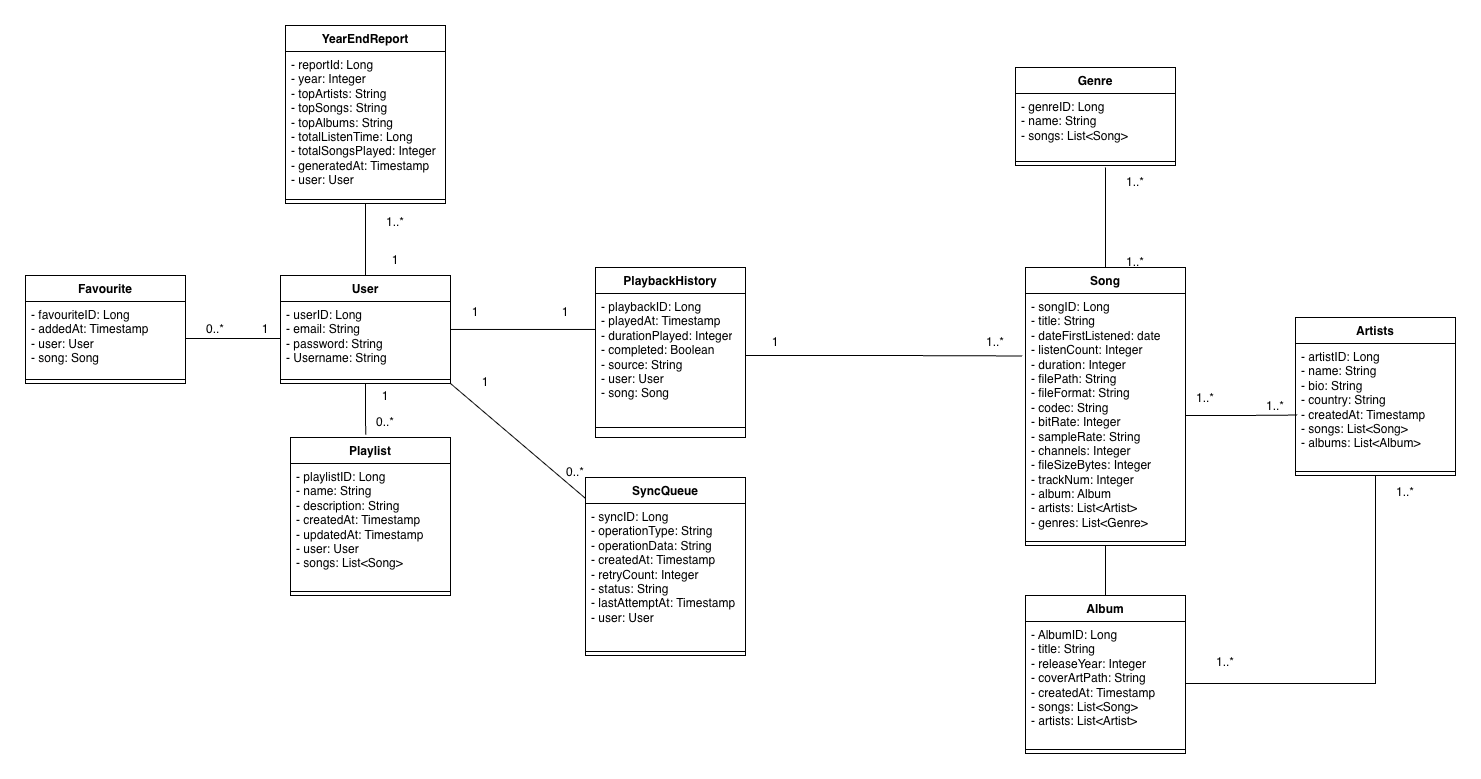

The diagram above was exported from draw.io. Its source (the exported page's mxGraphModel, read from the mxfile embedded in the PNG):
<mxGraphModel dx="2080" dy="824" grid="1" gridSize="10" guides="1" tooltips="1" connect="1" arrows="1" fold="1" page="1" pageScale="1" pageWidth="1920" pageHeight="1200" math="0" shadow="0">
  <root>
    <mxCell id="0" />
    <mxCell id="1" parent="0" />
    <mxCell id="XgUxdQo4kcdQHe150YxI-9" edge="1" parent="1" source="i58FGafzveu6zK2dC0wc-1" style="edgeStyle=orthogonalEdgeStyle;rounded=0;orthogonalLoop=1;jettySize=auto;html=1;entryX=0.5;entryY=1;entryDx=0;entryDy=0;endArrow=none;endFill=0;" target="i58FGafzveu6zK2dC0wc-14">
      <mxGeometry relative="1" as="geometry" />
    </mxCell>
    <mxCell id="i58FGafzveu6zK2dC0wc-1" parent="1" style="swimlane;fontStyle=1;align=center;verticalAlign=top;childLayout=stackLayout;horizontal=1;startSize=26;horizontalStack=0;resizeParent=1;resizeParentMax=0;resizeLast=0;collapsible=1;marginBottom=0;whiteSpace=wrap;html=1;" value="Album" vertex="1">
      <mxGeometry height="158" width="160" x="1230" y="718" as="geometry" />
    </mxCell>
    <mxCell id="i58FGafzveu6zK2dC0wc-3" parent="i58FGafzveu6zK2dC0wc-1" style="text;strokeColor=none;fillColor=none;align=left;verticalAlign=top;spacingLeft=4;spacingRight=4;overflow=hidden;rotatable=0;points=[[0,0.5],[1,0.5]];portConstraint=eastwest;whiteSpace=wrap;html=1;" value="&lt;div&gt;&lt;div&gt;&lt;div&gt;- AlbumID: Long&lt;/div&gt;&lt;div&gt;- title: String&lt;/div&gt;&lt;div&gt;- releaseYear: Integer&lt;/div&gt;&lt;div&gt;- coverArtPath: String&lt;/div&gt;&lt;div&gt;- createdAt: Timestamp&lt;/div&gt;&lt;/div&gt;&lt;div&gt;&lt;div&gt;- songs: List&amp;lt;Song&amp;gt;&lt;/div&gt;&lt;div&gt;- artists: List&amp;lt;Artist&amp;gt;&lt;/div&gt;&lt;/div&gt;&lt;/div&gt;" vertex="1">
      <mxGeometry height="124" width="160" y="26" as="geometry" />
    </mxCell>
    <mxCell id="i58FGafzveu6zK2dC0wc-4" parent="i58FGafzveu6zK2dC0wc-1" style="line;strokeWidth=1;fillColor=none;align=left;verticalAlign=middle;spacingTop=-1;spacingLeft=3;spacingRight=3;rotatable=0;labelPosition=right;points=[];portConstraint=eastwest;strokeColor=inherit;" value="" vertex="1">
      <mxGeometry height="8" width="160" y="150" as="geometry" />
    </mxCell>
    <mxCell id="i58FGafzveu6zK2dC0wc-10" parent="1" style="swimlane;fontStyle=1;align=center;verticalAlign=top;childLayout=stackLayout;horizontal=1;startSize=26;horizontalStack=0;resizeParent=1;resizeParentMax=0;resizeLast=0;collapsible=1;marginBottom=0;whiteSpace=wrap;html=1;" value="Genre" vertex="1">
      <mxGeometry height="98" width="160" x="1220" y="190" as="geometry" />
    </mxCell>
    <mxCell id="i58FGafzveu6zK2dC0wc-11" parent="i58FGafzveu6zK2dC0wc-10" style="text;strokeColor=none;fillColor=none;align=left;verticalAlign=top;spacingLeft=4;spacingRight=4;overflow=hidden;rotatable=0;points=[[0,0.5],[1,0.5]];portConstraint=eastwest;whiteSpace=wrap;html=1;" value="- genreID: Long&lt;div&gt;- name: String&lt;/div&gt;&lt;div&gt;- songs: List&amp;lt;Song&amp;gt;&lt;/div&gt;" vertex="1">
      <mxGeometry height="64" width="160" y="26" as="geometry" />
    </mxCell>
    <mxCell id="i58FGafzveu6zK2dC0wc-12" parent="i58FGafzveu6zK2dC0wc-10" style="line;strokeWidth=1;fillColor=none;align=left;verticalAlign=middle;spacingTop=-1;spacingLeft=3;spacingRight=3;rotatable=0;labelPosition=right;points=[];portConstraint=eastwest;strokeColor=inherit;" value="" vertex="1">
      <mxGeometry height="8" width="160" y="90" as="geometry" />
    </mxCell>
    <mxCell id="XgUxdQo4kcdQHe150YxI-7" edge="1" parent="1" source="i58FGafzveu6zK2dC0wc-14" style="edgeStyle=orthogonalEdgeStyle;rounded=0;orthogonalLoop=1;jettySize=auto;html=1;endArrow=none;endFill=0;">
      <mxGeometry relative="1" as="geometry">
        <mxPoint x="1310" y="290" as="targetPoint" />
      </mxGeometry>
    </mxCell>
    <mxCell id="i58FGafzveu6zK2dC0wc-14" parent="1" style="swimlane;fontStyle=1;align=center;verticalAlign=top;childLayout=stackLayout;horizontal=1;startSize=26;horizontalStack=0;resizeParent=1;resizeParentMax=0;resizeLast=0;collapsible=1;marginBottom=0;whiteSpace=wrap;html=1;" value="Song" vertex="1">
      <mxGeometry height="278" width="160" x="1230" y="390" as="geometry" />
    </mxCell>
    <mxCell id="i58FGafzveu6zK2dC0wc-15" parent="i58FGafzveu6zK2dC0wc-14" style="text;strokeColor=none;fillColor=none;align=left;verticalAlign=top;spacingLeft=4;spacingRight=4;overflow=hidden;rotatable=0;points=[[0,0.5],[1,0.5]];portConstraint=eastwest;whiteSpace=wrap;html=1;" value="&lt;div&gt;&lt;div&gt;- songID: Long&lt;/div&gt;- title: String&lt;div&gt;- dateFirstListened: date&lt;/div&gt;&lt;div&gt;- listenCount:&amp;nbsp;&lt;span style=&quot;background-color: transparent; color: light-dark(rgb(0, 0, 0), rgb(255, 255, 255));&quot;&gt;Integer&lt;/span&gt;&lt;/div&gt;&lt;div&gt;&lt;div&gt;- duration:&amp;nbsp;&lt;span style=&quot;background-color: transparent; color: light-dark(rgb(0, 0, 0), rgb(255, 255, 255));&quot;&gt;Integer&lt;/span&gt;&lt;/div&gt;&lt;div&gt;- filePath: String&lt;/div&gt;&lt;div&gt;- fileFormat: String&lt;/div&gt;&lt;div&gt;- codec: String&lt;/div&gt;&lt;div&gt;- bitRate:&amp;nbsp;&lt;span style=&quot;background-color: transparent; color: light-dark(rgb(0, 0, 0), rgb(255, 255, 255));&quot;&gt;Integer&lt;/span&gt;&lt;/div&gt;&lt;div&gt;- sampleRate: String&lt;/div&gt;&lt;div&gt;- channels:&amp;nbsp;&lt;span style=&quot;background-color: transparent; color: light-dark(rgb(0, 0, 0), rgb(255, 255, 255));&quot;&gt;Integer&lt;/span&gt;&lt;/div&gt;&lt;div&gt;- fileSizeBytes:&amp;nbsp;&lt;span style=&quot;background-color: transparent; color: light-dark(rgb(0, 0, 0), rgb(255, 255, 255));&quot;&gt;Integer&lt;/span&gt;&lt;/div&gt;&lt;div&gt;- trackNum: Integer&lt;/div&gt;&lt;div&gt;&lt;div&gt;- album: Album&lt;/div&gt;&lt;div&gt;- artists: List&amp;lt;Artist&amp;gt;&amp;nbsp;&lt;/div&gt;&lt;div&gt;- genres: List&amp;lt;Genre&amp;gt;&amp;nbsp;&lt;/div&gt;&lt;/div&gt;&lt;/div&gt;&lt;/div&gt;" vertex="1">
      <mxGeometry height="244" width="160" y="26" as="geometry" />
    </mxCell>
    <mxCell id="i58FGafzveu6zK2dC0wc-16" parent="i58FGafzveu6zK2dC0wc-14" style="line;strokeWidth=1;fillColor=none;align=left;verticalAlign=middle;spacingTop=-1;spacingLeft=3;spacingRight=3;rotatable=0;labelPosition=right;points=[];portConstraint=eastwest;strokeColor=inherit;" value="" vertex="1">
      <mxGeometry height="8" width="160" y="270" as="geometry" />
    </mxCell>
    <mxCell id="i58FGafzveu6zK2dC0wc-17" parent="1" style="swimlane;fontStyle=1;align=center;verticalAlign=top;childLayout=stackLayout;horizontal=1;startSize=26;horizontalStack=0;resizeParent=1;resizeParentMax=0;resizeLast=0;collapsible=1;marginBottom=0;whiteSpace=wrap;html=1;" value="Artists" vertex="1">
      <mxGeometry height="158" width="160" x="1500" y="440" as="geometry" />
    </mxCell>
    <mxCell id="i58FGafzveu6zK2dC0wc-18" parent="i58FGafzveu6zK2dC0wc-17" style="text;strokeColor=none;fillColor=none;align=left;verticalAlign=top;spacingLeft=4;spacingRight=4;overflow=hidden;rotatable=0;points=[[0,0.5],[1,0.5]];portConstraint=eastwest;whiteSpace=wrap;html=1;" value="&lt;div&gt;- artistID: Long&lt;/div&gt;&lt;div&gt;- name: String&lt;/div&gt;&lt;div&gt;- bio: String&lt;/div&gt;&lt;div&gt;- country: String&lt;/div&gt;&lt;div&gt;- createdAt: Timestamp&lt;/div&gt;&lt;div&gt;- songs: List&amp;lt;Song&amp;gt;&amp;nbsp;&lt;/div&gt;&lt;div&gt;- albums: List&amp;lt;Album&amp;gt;&amp;nbsp;&lt;/div&gt;" vertex="1">
      <mxGeometry height="124" width="160" y="26" as="geometry" />
    </mxCell>
    <mxCell id="i58FGafzveu6zK2dC0wc-19" parent="i58FGafzveu6zK2dC0wc-17" style="line;strokeWidth=1;fillColor=none;align=left;verticalAlign=middle;spacingTop=-1;spacingLeft=3;spacingRight=3;rotatable=0;labelPosition=right;points=[];portConstraint=eastwest;strokeColor=inherit;" value="" vertex="1">
      <mxGeometry height="8" width="160" y="150" as="geometry" />
    </mxCell>
    <mxCell id="i58FGafzveu6zK2dC0wc-29" parent="1" style="swimlane;fontStyle=1;align=center;verticalAlign=top;childLayout=stackLayout;horizontal=1;startSize=26;horizontalStack=0;resizeParent=1;resizeParentMax=0;resizeLast=0;collapsible=1;marginBottom=0;whiteSpace=wrap;html=1;" value="Playlist" vertex="1">
      <mxGeometry height="158" width="160" x="495" y="560" as="geometry" />
    </mxCell>
    <mxCell id="i58FGafzveu6zK2dC0wc-30" parent="i58FGafzveu6zK2dC0wc-29" style="text;strokeColor=none;fillColor=none;align=left;verticalAlign=top;spacingLeft=4;spacingRight=4;overflow=hidden;rotatable=0;points=[[0,0.5],[1,0.5]];portConstraint=eastwest;whiteSpace=wrap;html=1;" value="&lt;div&gt;&lt;div&gt;&lt;div&gt;&lt;div&gt;&lt;div&gt;- playlistID: Long&lt;/div&gt;&lt;div&gt;- name: String&lt;/div&gt;&lt;div&gt;- description: String&lt;/div&gt;&lt;div&gt;- createdAt: Timestamp&lt;/div&gt;&lt;div&gt;- updatedAt: Timestamp&lt;/div&gt;&lt;/div&gt;&lt;div&gt;&lt;div&gt;- user: User&lt;/div&gt;&lt;div&gt;- songs: List&amp;lt;Song&amp;gt;&lt;/div&gt;&lt;/div&gt;&lt;/div&gt;&lt;/div&gt;&lt;/div&gt;" vertex="1">
      <mxGeometry height="124" width="160" y="26" as="geometry" />
    </mxCell>
    <mxCell id="i58FGafzveu6zK2dC0wc-31" parent="i58FGafzveu6zK2dC0wc-29" style="line;strokeWidth=1;fillColor=none;align=left;verticalAlign=middle;spacingTop=-1;spacingLeft=3;spacingRight=3;rotatable=0;labelPosition=right;points=[];portConstraint=eastwest;strokeColor=inherit;" value="" vertex="1">
      <mxGeometry height="8" width="160" y="150" as="geometry" />
    </mxCell>
    <mxCell id="i58FGafzveu6zK2dC0wc-32" parent="1" style="swimlane;fontStyle=1;align=center;verticalAlign=top;childLayout=stackLayout;horizontal=1;startSize=26;horizontalStack=0;resizeParent=1;resizeParentMax=0;resizeLast=0;collapsible=1;marginBottom=0;whiteSpace=wrap;html=1;" value="PlaybackHistory" vertex="1">
      <mxGeometry height="170" width="150" x="800" y="390" as="geometry" />
    </mxCell>
    <mxCell id="i58FGafzveu6zK2dC0wc-33" parent="i58FGafzveu6zK2dC0wc-32" style="text;strokeColor=none;fillColor=none;align=left;verticalAlign=top;spacingLeft=4;spacingRight=4;overflow=hidden;rotatable=0;points=[[0,0.5],[1,0.5]];portConstraint=eastwest;whiteSpace=wrap;html=1;" value="&lt;div&gt;&lt;div&gt;&lt;div&gt;&lt;div&gt;- playbackID: Long&lt;/div&gt;&lt;div&gt;- playedAt: Timestamp&lt;/div&gt;&lt;div&gt;- durationPlayed: Integer&lt;/div&gt;&lt;div&gt;- completed: Boolean&lt;/div&gt;&lt;div&gt;- source: String&lt;/div&gt;&lt;/div&gt;&lt;div&gt;&lt;div&gt;- user: User&lt;/div&gt;&lt;div&gt;&lt;span style=&quot;background-color: transparent; color: light-dark(rgb(0, 0, 0), rgb(255, 255, 255));&quot;&gt;- song: Song&lt;/span&gt;&lt;/div&gt;&lt;/div&gt;&lt;/div&gt;&lt;/div&gt;" vertex="1">
      <mxGeometry height="124" width="150" y="26" as="geometry" />
    </mxCell>
    <mxCell id="i58FGafzveu6zK2dC0wc-34" parent="i58FGafzveu6zK2dC0wc-32" style="line;strokeWidth=1;fillColor=none;align=left;verticalAlign=middle;spacingTop=-1;spacingLeft=3;spacingRight=3;rotatable=0;labelPosition=right;points=[];portConstraint=eastwest;strokeColor=inherit;" value="" vertex="1">
      <mxGeometry height="20" width="150" y="150" as="geometry" />
    </mxCell>
    <mxCell id="i58FGafzveu6zK2dC0wc-36" parent="1" style="swimlane;fontStyle=1;align=center;verticalAlign=top;childLayout=stackLayout;horizontal=1;startSize=26;horizontalStack=0;resizeParent=1;resizeParentMax=0;resizeLast=0;collapsible=1;marginBottom=0;whiteSpace=wrap;html=1;" value="YearEndReport" vertex="1">
      <mxGeometry height="178" width="160" x="490" y="148" as="geometry" />
    </mxCell>
    <mxCell id="i58FGafzveu6zK2dC0wc-37" parent="i58FGafzveu6zK2dC0wc-36" style="text;strokeColor=none;fillColor=none;align=left;verticalAlign=top;spacingLeft=4;spacingRight=4;overflow=hidden;rotatable=0;points=[[0,0.5],[1,0.5]];portConstraint=eastwest;whiteSpace=wrap;html=1;" value="&lt;div&gt;- reportId: Long&lt;/div&gt;&lt;div&gt;- year: Integer&lt;/div&gt;&lt;div&gt;- topArtists: String&lt;/div&gt;&lt;div&gt;- topSongs: String&lt;/div&gt;&lt;div&gt;- topAlbums: String&lt;/div&gt;&lt;div&gt;- totalListenTime: Long&lt;/div&gt;&lt;div&gt;- totalSongsPlayed: Integer&lt;/div&gt;&lt;div&gt;- generatedAt: Timestamp&lt;/div&gt;&lt;div&gt;- user: User&amp;nbsp;&lt;/div&gt;" vertex="1">
      <mxGeometry height="144" width="160" y="26" as="geometry" />
    </mxCell>
    <mxCell id="i58FGafzveu6zK2dC0wc-38" parent="i58FGafzveu6zK2dC0wc-36" style="line;strokeWidth=1;fillColor=none;align=left;verticalAlign=middle;spacingTop=-1;spacingLeft=3;spacingRight=3;rotatable=0;labelPosition=right;points=[];portConstraint=eastwest;strokeColor=inherit;" value="" vertex="1">
      <mxGeometry height="8" width="160" y="170" as="geometry" />
    </mxCell>
    <mxCell id="i58FGafzveu6zK2dC0wc-40" parent="1" style="swimlane;fontStyle=1;align=center;verticalAlign=top;childLayout=stackLayout;horizontal=1;startSize=26;horizontalStack=0;resizeParent=1;resizeParentMax=0;resizeLast=0;collapsible=1;marginBottom=0;whiteSpace=wrap;html=1;" value="Favourite" vertex="1">
      <mxGeometry height="108" width="160" x="230" y="398" as="geometry" />
    </mxCell>
    <mxCell id="i58FGafzveu6zK2dC0wc-41" parent="i58FGafzveu6zK2dC0wc-40" style="text;strokeColor=none;fillColor=none;align=left;verticalAlign=top;spacingLeft=4;spacingRight=4;overflow=hidden;rotatable=0;points=[[0,0.5],[1,0.5]];portConstraint=eastwest;whiteSpace=wrap;html=1;" value="&lt;div&gt;- favouriteID: Long&lt;/div&gt;&lt;div&gt;- addedAt: Timestamp&lt;/div&gt;&lt;div&gt;&lt;div&gt;- user: User&lt;/div&gt;&lt;div&gt;- song: Song&lt;/div&gt;&lt;/div&gt;" vertex="1">
      <mxGeometry height="74" width="160" y="26" as="geometry" />
    </mxCell>
    <mxCell id="i58FGafzveu6zK2dC0wc-42" parent="i58FGafzveu6zK2dC0wc-40" style="line;strokeWidth=1;fillColor=none;align=left;verticalAlign=middle;spacingTop=-1;spacingLeft=3;spacingRight=3;rotatable=0;labelPosition=right;points=[];portConstraint=eastwest;strokeColor=inherit;" value="" vertex="1">
      <mxGeometry height="8" width="160" y="100" as="geometry" />
    </mxCell>
    <mxCell id="XgUxdQo4kcdQHe150YxI-5" edge="1" parent="1" source="i58FGafzveu6zK2dC0wc-53" style="rounded=0;orthogonalLoop=1;jettySize=auto;html=1;entryX=1;entryY=1;entryDx=0;entryDy=0;endArrow=none;endFill=0;" target="BJ2FLsclI1oYtyDMlU4V-1">
      <mxGeometry relative="1" as="geometry" />
    </mxCell>
    <mxCell id="i58FGafzveu6zK2dC0wc-53" parent="1" style="swimlane;fontStyle=1;align=center;verticalAlign=top;childLayout=stackLayout;horizontal=1;startSize=26;horizontalStack=0;resizeParent=1;resizeParentMax=0;resizeLast=0;collapsible=1;marginBottom=0;whiteSpace=wrap;html=1;" value="SyncQueue" vertex="1">
      <mxGeometry height="178" width="160" x="790" y="600" as="geometry" />
    </mxCell>
    <mxCell id="i58FGafzveu6zK2dC0wc-54" parent="i58FGafzveu6zK2dC0wc-53" style="text;strokeColor=none;fillColor=none;align=left;verticalAlign=top;spacingLeft=4;spacingRight=4;overflow=hidden;rotatable=0;points=[[0,0.5],[1,0.5]];portConstraint=eastwest;whiteSpace=wrap;html=1;" value="&lt;div&gt;- syncID: Long&lt;/div&gt;&lt;div&gt;- operationType: String&lt;/div&gt;&lt;div&gt;- operationData: String&lt;/div&gt;&lt;div&gt;- createdAt: Timestamp&lt;/div&gt;&lt;div&gt;- retryCount: Integer&lt;/div&gt;&lt;div&gt;- status: String&lt;/div&gt;&lt;div&gt;- lastAttemptAt: Timestamp&lt;/div&gt;&lt;div&gt;- user: User&lt;/div&gt;" vertex="1">
      <mxGeometry height="144" width="160" y="26" as="geometry" />
    </mxCell>
    <mxCell id="i58FGafzveu6zK2dC0wc-55" parent="i58FGafzveu6zK2dC0wc-53" style="line;strokeWidth=1;fillColor=none;align=left;verticalAlign=middle;spacingTop=-1;spacingLeft=3;spacingRight=3;rotatable=0;labelPosition=right;points=[];portConstraint=eastwest;strokeColor=inherit;" value="" vertex="1">
      <mxGeometry height="8" width="160" y="170" as="geometry" />
    </mxCell>
    <mxCell id="XgUxdQo4kcdQHe150YxI-2" edge="1" parent="1" source="BJ2FLsclI1oYtyDMlU4V-1" style="edgeStyle=orthogonalEdgeStyle;rounded=0;orthogonalLoop=1;jettySize=auto;html=1;entryX=0.5;entryY=1;entryDx=0;entryDy=0;endArrow=none;endFill=0;" target="i58FGafzveu6zK2dC0wc-36">
      <mxGeometry relative="1" as="geometry" />
    </mxCell>
    <mxCell id="BJ2FLsclI1oYtyDMlU4V-1" parent="1" style="swimlane;fontStyle=1;align=center;verticalAlign=top;childLayout=stackLayout;horizontal=1;startSize=26;horizontalStack=0;resizeParent=1;resizeParentMax=0;resizeLast=0;collapsible=1;marginBottom=0;whiteSpace=wrap;html=1;" value="User" vertex="1">
      <mxGeometry height="108" width="170" x="485" y="398" as="geometry" />
    </mxCell>
    <mxCell id="BJ2FLsclI1oYtyDMlU4V-2" parent="BJ2FLsclI1oYtyDMlU4V-1" style="text;strokeColor=none;fillColor=none;align=left;verticalAlign=top;spacingLeft=4;spacingRight=4;overflow=hidden;rotatable=0;points=[[0,0.5],[1,0.5]];portConstraint=eastwest;whiteSpace=wrap;html=1;" value="- userID: Long&lt;div&gt;- email: String&lt;/div&gt;&lt;div&gt;- password: String&lt;/div&gt;&lt;div&gt;- Username: String&lt;/div&gt;" vertex="1">
      <mxGeometry height="74" width="170" y="26" as="geometry" />
    </mxCell>
    <mxCell id="BJ2FLsclI1oYtyDMlU4V-3" parent="BJ2FLsclI1oYtyDMlU4V-1" style="line;strokeWidth=1;fillColor=none;align=left;verticalAlign=middle;spacingTop=-1;spacingLeft=3;spacingRight=3;rotatable=0;labelPosition=right;points=[];portConstraint=eastwest;strokeColor=inherit;" value="" vertex="1">
      <mxGeometry height="8" width="170" y="100" as="geometry" />
    </mxCell>
    <mxCell id="XgUxdQo4kcdQHe150YxI-1" edge="1" parent="1" source="i58FGafzveu6zK2dC0wc-41" style="edgeStyle=orthogonalEdgeStyle;rounded=0;orthogonalLoop=1;jettySize=auto;html=1;entryX=0;entryY=0.5;entryDx=0;entryDy=0;endArrow=none;endFill=0;" target="BJ2FLsclI1oYtyDMlU4V-2">
      <mxGeometry relative="1" as="geometry" />
    </mxCell>
    <mxCell id="XgUxdQo4kcdQHe150YxI-3" edge="1" parent="1" source="BJ2FLsclI1oYtyDMlU4V-1" style="edgeStyle=orthogonalEdgeStyle;rounded=0;orthogonalLoop=1;jettySize=auto;html=1;entryX=0.47;entryY=-0.018;entryDx=0;entryDy=0;entryPerimeter=0;endArrow=none;endFill=0;" target="i58FGafzveu6zK2dC0wc-29">
      <mxGeometry relative="1" as="geometry" />
    </mxCell>
    <mxCell id="XgUxdQo4kcdQHe150YxI-4" edge="1" parent="1" source="BJ2FLsclI1oYtyDMlU4V-1" style="edgeStyle=orthogonalEdgeStyle;rounded=0;orthogonalLoop=1;jettySize=auto;html=1;entryX=0;entryY=0.29;entryDx=0;entryDy=0;entryPerimeter=0;endArrow=none;endFill=0;" target="i58FGafzveu6zK2dC0wc-33">
      <mxGeometry relative="1" as="geometry" />
    </mxCell>
    <mxCell id="XgUxdQo4kcdQHe150YxI-6" edge="1" parent="1" source="i58FGafzveu6zK2dC0wc-33" style="edgeStyle=orthogonalEdgeStyle;rounded=0;orthogonalLoop=1;jettySize=auto;html=1;entryX=-0.02;entryY=0.256;entryDx=0;entryDy=0;entryPerimeter=0;endArrow=none;endFill=0;" target="i58FGafzveu6zK2dC0wc-15">
      <mxGeometry relative="1" as="geometry" />
    </mxCell>
    <mxCell id="XgUxdQo4kcdQHe150YxI-8" edge="1" parent="1" source="i58FGafzveu6zK2dC0wc-15" style="edgeStyle=orthogonalEdgeStyle;rounded=0;orthogonalLoop=1;jettySize=auto;html=1;entryX=0.011;entryY=0.577;entryDx=0;entryDy=0;entryPerimeter=0;endArrow=none;endFill=0;" target="i58FGafzveu6zK2dC0wc-18">
      <mxGeometry relative="1" as="geometry" />
    </mxCell>
    <mxCell id="XgUxdQo4kcdQHe150YxI-15" parent="1" style="text;html=1;whiteSpace=wrap;strokeColor=none;fillColor=none;align=center;verticalAlign=middle;rounded=0;" value="1..*" vertex="1">
      <mxGeometry height="30" width="60" x="570" y="330" as="geometry" />
    </mxCell>
    <mxCell id="XgUxdQo4kcdQHe150YxI-16" parent="1" style="text;html=1;whiteSpace=wrap;strokeColor=none;fillColor=none;align=center;verticalAlign=middle;rounded=0;" value="1..*" vertex="1">
      <mxGeometry height="30" width="60" x="1310" y="290" as="geometry" />
    </mxCell>
    <mxCell id="XgUxdQo4kcdQHe150YxI-17" parent="1" style="text;html=1;whiteSpace=wrap;strokeColor=none;fillColor=none;align=center;verticalAlign=middle;rounded=0;" value="1..*" vertex="1">
      <mxGeometry height="30" width="60" x="1310" y="370" as="geometry" />
    </mxCell>
    <mxCell id="XgUxdQo4kcdQHe150YxI-18" parent="1" style="text;html=1;whiteSpace=wrap;strokeColor=none;fillColor=none;align=center;verticalAlign=middle;rounded=0;" value="1..*" vertex="1">
      <mxGeometry height="30" width="60" x="1380" y="506" as="geometry" />
    </mxCell>
    <mxCell id="XgUxdQo4kcdQHe150YxI-19" parent="1" style="text;html=1;whiteSpace=wrap;strokeColor=none;fillColor=none;align=center;verticalAlign=middle;rounded=0;" value="1..*" vertex="1">
      <mxGeometry height="30" width="60" x="1450" y="514" as="geometry" />
    </mxCell>
    <mxCell id="XgUxdQo4kcdQHe150YxI-20" parent="1" style="text;html=1;whiteSpace=wrap;strokeColor=none;fillColor=none;align=center;verticalAlign=middle;rounded=0;" value="1..*" vertex="1">
      <mxGeometry height="30" width="60" x="1170" y="450" as="geometry" />
    </mxCell>
    <mxCell id="XgUxdQo4kcdQHe150YxI-21" edge="1" parent="1" source="i58FGafzveu6zK2dC0wc-3" style="edgeStyle=orthogonalEdgeStyle;rounded=0;orthogonalLoop=1;jettySize=auto;html=1;entryX=0.5;entryY=1;entryDx=0;entryDy=0;endArrow=none;endFill=0;" target="i58FGafzveu6zK2dC0wc-17">
      <mxGeometry relative="1" as="geometry" />
    </mxCell>
    <mxCell id="XgUxdQo4kcdQHe150YxI-22" parent="1" style="text;html=1;whiteSpace=wrap;strokeColor=none;fillColor=none;align=center;verticalAlign=middle;rounded=0;" value="1..*" vertex="1">
      <mxGeometry height="30" width="60" x="1400" y="770" as="geometry" />
    </mxCell>
    <mxCell id="XgUxdQo4kcdQHe150YxI-23" parent="1" style="text;html=1;whiteSpace=wrap;strokeColor=none;fillColor=none;align=center;verticalAlign=middle;rounded=0;" value="1..*" vertex="1">
      <mxGeometry height="30" width="60" x="1580" y="600" as="geometry" />
    </mxCell>
    <mxCell id="XgUxdQo4kcdQHe150YxI-24" parent="1" style="text;html=1;whiteSpace=wrap;strokeColor=none;fillColor=none;align=center;verticalAlign=middle;rounded=0;" value="1" vertex="1">
      <mxGeometry height="30" width="60" x="440" y="437" as="geometry" />
    </mxCell>
    <mxCell id="XgUxdQo4kcdQHe150YxI-25" parent="1" style="text;html=1;whiteSpace=wrap;strokeColor=none;fillColor=none;align=center;verticalAlign=middle;rounded=0;" value="1" vertex="1">
      <mxGeometry height="30" width="60" x="560" y="504" as="geometry" />
    </mxCell>
    <mxCell id="XgUxdQo4kcdQHe150YxI-29" parent="1" style="text;html=1;whiteSpace=wrap;strokeColor=none;fillColor=none;align=center;verticalAlign=middle;rounded=0;" value="1" vertex="1">
      <mxGeometry height="30" width="60" x="650" y="420" as="geometry" />
    </mxCell>
    <mxCell id="XgUxdQo4kcdQHe150YxI-30" parent="1" style="text;html=1;whiteSpace=wrap;strokeColor=none;fillColor=none;align=center;verticalAlign=middle;rounded=0;" value="1" vertex="1">
      <mxGeometry height="30" width="60" x="740" y="420" as="geometry" />
    </mxCell>
    <mxCell id="XgUxdQo4kcdQHe150YxI-32" parent="1" style="text;html=1;whiteSpace=wrap;strokeColor=none;fillColor=none;align=center;verticalAlign=middle;rounded=0;" value="1" vertex="1">
      <mxGeometry height="30" width="60" x="950" y="450" as="geometry" />
    </mxCell>
    <mxCell id="XgUxdQo4kcdQHe150YxI-33" parent="1" style="text;html=1;whiteSpace=wrap;strokeColor=none;fillColor=none;align=center;verticalAlign=middle;rounded=0;" value="1" vertex="1">
      <mxGeometry height="30" width="60" x="660" y="490" as="geometry" />
    </mxCell>
    <mxCell id="XgUxdQo4kcdQHe150YxI-34" parent="1" style="text;html=1;whiteSpace=wrap;strokeColor=none;fillColor=none;align=center;verticalAlign=middle;rounded=0;" value="0..*" vertex="1">
      <mxGeometry height="30" width="60" x="390" y="437" as="geometry" />
    </mxCell>
    <mxCell id="XgUxdQo4kcdQHe150YxI-35" parent="1" style="text;html=1;whiteSpace=wrap;strokeColor=none;fillColor=none;align=center;verticalAlign=middle;rounded=0;" value="0..*" vertex="1">
      <mxGeometry height="30" width="60" x="560" y="530" as="geometry" />
    </mxCell>
    <mxCell id="XgUxdQo4kcdQHe150YxI-36" parent="1" style="text;html=1;whiteSpace=wrap;strokeColor=none;fillColor=none;align=center;verticalAlign=middle;rounded=0;" value="0..*" vertex="1">
      <mxGeometry height="30" width="60" x="750" y="580" as="geometry" />
    </mxCell>
    <mxCell id="XgUxdQo4kcdQHe150YxI-37" parent="1" style="text;html=1;whiteSpace=wrap;strokeColor=none;fillColor=none;align=center;verticalAlign=middle;rounded=0;" value="1" vertex="1">
      <mxGeometry height="30" width="60" x="570" y="368" as="geometry" />
    </mxCell>
  </root>
</mxGraphModel>